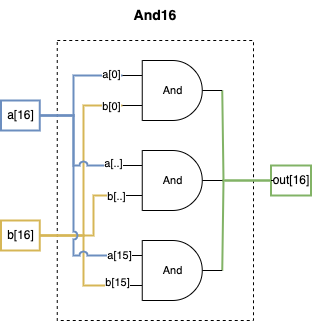

The diagram above was exported from draw.io. Its source (the exported page's mxGraphModel, read from the mxfile embedded in the PNG):
<mxGraphModel dx="1584" dy="1227" grid="1" gridSize="10" guides="1" tooltips="1" connect="1" arrows="1" fold="1" page="1" pageScale="1" pageWidth="850" pageHeight="1100" math="0" shadow="0">
  <root>
    <mxCell id="0" />
    <mxCell id="1" parent="0" />
    <mxCell id="2" value="&lt;font style=&quot;font-size: 14px;&quot;&gt;&lt;b&gt;And16&lt;/b&gt;&lt;/font&gt;" style="text;html=1;align=center;verticalAlign=middle;whiteSpace=wrap;rounded=0;" vertex="1" parent="1">
      <mxGeometry x="611.88" y="1140" width="60" height="30" as="geometry" />
    </mxCell>
    <mxCell id="3" value="" style="rounded=0;whiteSpace=wrap;html=1;dashed=1;" vertex="1" parent="1">
      <mxGeometry x="543.75" y="1180" width="196.25" height="280" as="geometry" />
    </mxCell>
    <mxCell id="4" value="out[16]" style="text;html=1;align=center;verticalAlign=middle;whiteSpace=wrap;rounded=0;fillColor=none;strokeColor=#82b366;strokeWidth=2;" vertex="1" parent="1">
      <mxGeometry x="757.5" y="1305" width="40" height="30" as="geometry" />
    </mxCell>
    <mxCell id="5" value="a[16]" style="text;html=1;align=center;verticalAlign=middle;whiteSpace=wrap;rounded=0;fillColor=none;strokeColor=#6c8ebf;strokeWidth=2;" vertex="1" parent="1">
      <mxGeometry x="487.5" y="1240" width="38.75" height="30" as="geometry" />
    </mxCell>
    <mxCell id="6" style="edgeStyle=orthogonalEdgeStyle;shape=connector;rounded=0;orthogonalLoop=1;jettySize=auto;html=1;exitX=1;exitY=0.5;exitDx=0;exitDy=0;exitPerimeter=0;entryX=0;entryY=0.75;entryDx=0;entryDy=0;entryPerimeter=0;strokeColor=default;align=center;verticalAlign=middle;fontFamily=Helvetica;fontSize=11;fontColor=default;labelBackgroundColor=default;startFill=0;endArrow=none;" edge="1" parent="1">
      <mxGeometry relative="1" as="geometry">
        <mxPoint x="705" y="1315" as="sourcePoint" />
        <mxPoint x="705" y="1315" as="targetPoint" />
      </mxGeometry>
    </mxCell>
    <mxCell id="7" value="b[16]" style="text;html=1;align=center;verticalAlign=middle;whiteSpace=wrap;rounded=0;fillColor=none;strokeColor=#d6b656;strokeWidth=2;" vertex="1" parent="1">
      <mxGeometry x="487.5" y="1360" width="38.75" height="30" as="geometry" />
    </mxCell>
    <mxCell id="8" style="edgeStyle=orthogonalEdgeStyle;shape=connector;rounded=0;orthogonalLoop=1;jettySize=auto;html=1;exitX=1;exitY=0.5;exitDx=0;exitDy=0;exitPerimeter=0;entryX=0;entryY=0.5;entryDx=0;entryDy=0;strokeColor=#82b366;align=center;verticalAlign=middle;fontFamily=Helvetica;fontSize=11;fontColor=default;labelBackgroundColor=default;startFill=0;endArrow=none;fillColor=#d5e8d4;strokeWidth=2;" edge="1" source="9" target="4" parent="1">
      <mxGeometry relative="1" as="geometry">
        <Array as="points">
          <mxPoint x="710" y="1230" />
          <mxPoint x="710" y="1320" />
        </Array>
      </mxGeometry>
    </mxCell>
    <mxCell id="9" value="And" style="verticalLabelPosition=middle;shadow=0;dashed=0;align=center;html=1;verticalAlign=middle;shape=mxgraph.electrical.logic_gates.logic_gate;operation=and;fontFamily=Helvetica;fontSize=11;fontColor=default;labelBackgroundColor=default;labelPosition=center;" vertex="1" parent="1">
      <mxGeometry x="608.75" y="1200" width="100" height="60" as="geometry" />
    </mxCell>
    <mxCell id="10" style="edgeStyle=orthogonalEdgeStyle;shape=connector;rounded=0;orthogonalLoop=1;jettySize=auto;html=1;exitX=1;exitY=0.5;exitDx=0;exitDy=0;exitPerimeter=0;entryX=0;entryY=0.5;entryDx=0;entryDy=0;strokeColor=default;align=center;verticalAlign=middle;fontFamily=Helvetica;fontSize=11;fontColor=default;labelBackgroundColor=default;startFill=0;endArrow=none;" edge="1" source="11" target="4" parent="1">
      <mxGeometry relative="1" as="geometry">
        <Array as="points">
          <mxPoint x="760" y="1320" />
          <mxPoint x="760" y="1320" />
        </Array>
      </mxGeometry>
    </mxCell>
    <mxCell id="11" value="And" style="verticalLabelPosition=middle;shadow=0;dashed=0;align=center;html=1;verticalAlign=middle;shape=mxgraph.electrical.logic_gates.logic_gate;operation=and;fontFamily=Helvetica;fontSize=11;fontColor=default;labelBackgroundColor=default;labelPosition=center;" vertex="1" parent="1">
      <mxGeometry x="608.75" y="1290" width="100" height="60" as="geometry" />
    </mxCell>
    <mxCell id="12" style="edgeStyle=orthogonalEdgeStyle;shape=connector;rounded=0;orthogonalLoop=1;jettySize=auto;html=1;exitX=1;exitY=0.5;exitDx=0;exitDy=0;exitPerimeter=0;entryX=0;entryY=0.5;entryDx=0;entryDy=0;strokeColor=#82b366;align=center;verticalAlign=middle;fontFamily=Helvetica;fontSize=11;fontColor=default;labelBackgroundColor=default;startFill=0;endArrow=none;fillColor=#d5e8d4;strokeWidth=2;" edge="1" source="13" target="4" parent="1">
      <mxGeometry relative="1" as="geometry">
        <Array as="points">
          <mxPoint x="710" y="1410" />
          <mxPoint x="710" y="1320" />
        </Array>
      </mxGeometry>
    </mxCell>
    <mxCell id="13" value="And" style="verticalLabelPosition=middle;shadow=0;dashed=0;align=center;html=1;verticalAlign=middle;shape=mxgraph.electrical.logic_gates.logic_gate;operation=and;fontFamily=Helvetica;fontSize=11;fontColor=default;labelBackgroundColor=default;labelPosition=center;" vertex="1" parent="1">
      <mxGeometry x="608.75" y="1380" width="100" height="60" as="geometry" />
    </mxCell>
    <mxCell id="14" style="edgeStyle=orthogonalEdgeStyle;shape=connector;rounded=0;orthogonalLoop=1;jettySize=auto;html=1;exitX=1;exitY=0.5;exitDx=0;exitDy=0;entryX=0;entryY=0.25;entryDx=0;entryDy=0;entryPerimeter=0;strokeColor=#6c8ebf;align=center;verticalAlign=middle;fontFamily=Helvetica;fontSize=11;fontColor=default;labelBackgroundColor=default;startFill=0;endArrow=none;fillColor=#dae8fc;strokeWidth=2;" edge="1" source="5" target="9" parent="1">
      <mxGeometry relative="1" as="geometry">
        <Array as="points">
          <mxPoint x="560" y="1255" />
          <mxPoint x="560" y="1215" />
        </Array>
      </mxGeometry>
    </mxCell>
    <mxCell id="15" value="a[0]" style="edgeLabel;html=1;align=center;verticalAlign=middle;resizable=0;points=[];fontFamily=Helvetica;fontSize=11;fontColor=default;labelBackgroundColor=default;" vertex="1" connectable="0" parent="14">
      <mxGeometry x="0.8202" y="2" relative="1" as="geometry">
        <mxPoint as="offset" />
      </mxGeometry>
    </mxCell>
    <mxCell id="16" style="edgeStyle=orthogonalEdgeStyle;shape=connector;rounded=0;orthogonalLoop=1;jettySize=auto;html=1;exitX=1;exitY=0.5;exitDx=0;exitDy=0;entryX=0;entryY=0.75;entryDx=0;entryDy=0;entryPerimeter=0;strokeColor=#d6b656;align=center;verticalAlign=middle;fontFamily=Helvetica;fontSize=11;fontColor=default;labelBackgroundColor=default;startFill=0;endArrow=none;fillColor=#fff2cc;strokeWidth=2;" edge="1" source="7" target="9" parent="1">
      <mxGeometry relative="1" as="geometry">
        <Array as="points">
          <mxPoint x="570" y="1375" />
          <mxPoint x="570" y="1245" />
        </Array>
      </mxGeometry>
    </mxCell>
    <mxCell id="17" value="b[0]" style="edgeLabel;html=1;align=center;verticalAlign=middle;resizable=0;points=[];fontFamily=Helvetica;fontSize=11;fontColor=default;labelBackgroundColor=default;" vertex="1" connectable="0" parent="16">
      <mxGeometry x="0.8918" relative="1" as="geometry">
        <mxPoint as="offset" />
      </mxGeometry>
    </mxCell>
    <mxCell id="18" style="edgeStyle=orthogonalEdgeStyle;shape=connector;rounded=0;orthogonalLoop=1;jettySize=auto;html=1;exitX=1;exitY=0.5;exitDx=0;exitDy=0;entryX=0;entryY=0.25;entryDx=0;entryDy=0;entryPerimeter=0;strokeColor=#6c8ebf;align=center;verticalAlign=middle;fontFamily=Helvetica;fontSize=11;fontColor=default;labelBackgroundColor=default;startFill=0;endArrow=none;jumpStyle=arc;fillColor=#dae8fc;strokeWidth=2;" edge="1" source="5" target="11" parent="1">
      <mxGeometry relative="1" as="geometry">
        <Array as="points">
          <mxPoint x="560" y="1255" />
          <mxPoint x="560" y="1305" />
        </Array>
      </mxGeometry>
    </mxCell>
    <mxCell id="19" value="a[..]" style="edgeLabel;html=1;align=center;verticalAlign=middle;resizable=0;points=[];fontFamily=Helvetica;fontSize=11;fontColor=default;labelBackgroundColor=default;" vertex="1" connectable="0" parent="18">
      <mxGeometry x="0.8621" y="3" relative="1" as="geometry">
        <mxPoint as="offset" />
      </mxGeometry>
    </mxCell>
    <mxCell id="20" style="edgeStyle=orthogonalEdgeStyle;shape=connector;rounded=0;orthogonalLoop=1;jettySize=auto;html=1;exitX=1;exitY=0.5;exitDx=0;exitDy=0;entryX=0;entryY=0.75;entryDx=0;entryDy=0;entryPerimeter=0;strokeColor=#d6b656;align=center;verticalAlign=middle;fontFamily=Helvetica;fontSize=11;fontColor=default;labelBackgroundColor=default;startFill=0;endArrow=none;fillColor=#fff2cc;strokeWidth=2;" edge="1" source="7" target="11" parent="1">
      <mxGeometry relative="1" as="geometry">
        <Array as="points">
          <mxPoint x="580" y="1375" />
          <mxPoint x="580" y="1335" />
        </Array>
      </mxGeometry>
    </mxCell>
    <mxCell id="21" value="b[..]" style="edgeLabel;html=1;align=center;verticalAlign=middle;resizable=0;points=[];fontFamily=Helvetica;fontSize=11;fontColor=default;labelBackgroundColor=default;" vertex="1" connectable="0" parent="20">
      <mxGeometry x="0.8959" relative="1" as="geometry">
        <mxPoint as="offset" />
      </mxGeometry>
    </mxCell>
    <mxCell id="22" style="edgeStyle=orthogonalEdgeStyle;shape=connector;rounded=0;orthogonalLoop=1;jettySize=auto;html=1;exitX=1;exitY=0.5;exitDx=0;exitDy=0;entryX=0;entryY=0.75;entryDx=0;entryDy=0;entryPerimeter=0;strokeColor=#d6b656;align=center;verticalAlign=middle;fontFamily=Helvetica;fontSize=11;fontColor=default;labelBackgroundColor=default;startFill=0;endArrow=none;fillColor=#fff2cc;strokeWidth=2;" edge="1" source="7" target="13" parent="1">
      <mxGeometry relative="1" as="geometry">
        <Array as="points">
          <mxPoint x="570" y="1375" />
          <mxPoint x="570" y="1425" />
        </Array>
      </mxGeometry>
    </mxCell>
    <mxCell id="23" value="b[15]" style="edgeLabel;html=1;align=center;verticalAlign=middle;resizable=0;points=[];fontFamily=Helvetica;fontSize=11;fontColor=default;labelBackgroundColor=default;" vertex="1" connectable="0" parent="22">
      <mxGeometry x="0.9296" y="4" relative="1" as="geometry">
        <mxPoint as="offset" />
      </mxGeometry>
    </mxCell>
    <mxCell id="24" style="edgeStyle=orthogonalEdgeStyle;shape=connector;rounded=0;orthogonalLoop=1;jettySize=auto;html=1;exitX=1;exitY=0.5;exitDx=0;exitDy=0;entryX=0;entryY=0.25;entryDx=0;entryDy=0;entryPerimeter=0;strokeColor=#6c8ebf;align=center;verticalAlign=middle;fontFamily=Helvetica;fontSize=11;fontColor=default;labelBackgroundColor=default;startFill=0;endArrow=none;jumpStyle=arc;fillColor=#dae8fc;strokeWidth=2;" edge="1" source="5" target="13" parent="1">
      <mxGeometry relative="1" as="geometry">
        <Array as="points">
          <mxPoint x="560" y="1255" />
          <mxPoint x="560" y="1395" />
        </Array>
      </mxGeometry>
    </mxCell>
    <mxCell id="25" value="a[15]" style="edgeLabel;html=1;align=center;verticalAlign=middle;resizable=0;points=[];fontFamily=Helvetica;fontSize=11;fontColor=default;labelBackgroundColor=default;" vertex="1" connectable="0" parent="24">
      <mxGeometry x="0.9604" y="1" relative="1" as="geometry">
        <mxPoint as="offset" />
      </mxGeometry>
    </mxCell>
  </root>
</mxGraphModel>